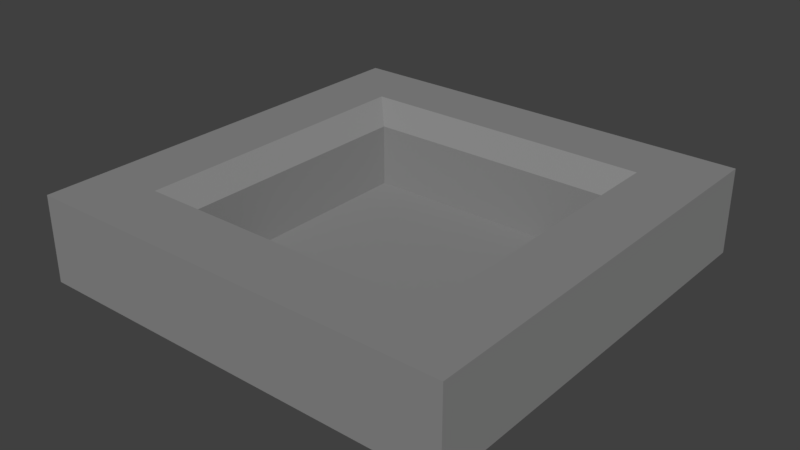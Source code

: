 # Source: End.blend  (saved by Blender 2.78.0; exported with 4.5.12 LTS)
import bpy
from mathutils import Matrix  # noqa: F401  (used for matrix-valued properties, if any)

bpy.ops.wm.read_factory_settings(use_empty=True)
scene = bpy.context.scene
scene.name = 'Scene'

# ---- collections
col_collection_1 = bpy.data.collections.new('Collection 1'); scene.collection.children.link(col_collection_1)

# ---- materials (node trees are filled in below, after node groups)
mat_material = bpy.data.materials.new('Material')
mat_material.alpha_threshold = 0.0
mat_material.use_transparent_shadow = False
mat_material.diffuse_color = (0.8, 0.0, 0.0, 1.0)
mat_material.roughness = 0.5
mat_material_001 = bpy.data.materials.new('Material.001')
mat_material_001.alpha_threshold = 0.0
mat_material_001.use_transparent_shadow = False
mat_material_001.diffuse_color = (0.2529, 0.2529, 0.2529, 1.0)
mat_material_001.roughness = 0.5

# ---- material node trees

# ---- world
world_world = bpy.data.worlds.new('World'); scene.world = world_world
world_world.color = (0.05088, 0.05088, 0.05088)
world_world.use_sun_shadow = False
world_world.sun_shadow_jitter_overblur = 0.0
world_world.cycles.sampling_method = 'MANUAL'

# ---- meshes
me_cube_002 = bpy.data.meshes.new('Cube.002')
me_cube_002.from_pydata([(3.0, -1.669e-06, 0.0), (-3.0, -1.907e-06, 0.0), (3.0, 2.0, 0.0), (-3.0, 2.0, 0.0), (-3.0, 2.0, 2.0), (3.0, 2.0, 2.0), (-5.0, 2.0, 0.0), (-5.0, -1.907e-06, 0.0), (-5.0, 2.0, 2.0), (-5.0, -1.907e-06, 2.0), (-3.0, -6.0, 0.0), (-5.0, -6.0, 0.0), (-5.0, -6.0, 2.0), (-3.0, -8.0, 0.0), (-3.0, -8.0, 2.0), (-5.0, -8.0, 0.0), (-5.0, -8.0, 2.0), (3.0, -6.0, 0.0), (3.0, -8.0, 0.0), (3.0, -8.0, 2.0), (5.0, -6.0, 0.0), (5.0, -6.0, 2.0), (5.0, -8.0, 0.0), (5.0, -8.0, 2.0), (5.0, -1.907e-06, 0.0), (5.0, -1.907e-06, 2.0), (5.0, 2.0, 0.0), (5.0, 2.0, 2.0), (-3.5, 0.5, 2.0), (-3.0, -1.907e-06, 1.5), (3.0, -1.669e-06, 1.5), (3.5, 0.5, 2.0), (-3.5, -6.5, 2.0), (-3.0, -6.0, 1.5), (3.5, -6.5, 2.0), (3.0, -6.0, 1.5)], [], [(1, 3, 2, 0), (28, 4, 8, 9), (17, 35, 30, 0), (28, 9, 12, 32), (2, 3, 4, 5), (6, 7, 9, 8), (1, 0, 30, 29), (3, 1, 7, 6), (4, 3, 6, 8), (12, 11, 15, 16), (7, 1, 10, 11), (1, 29, 33, 10), (9, 7, 11, 12), (13, 14, 16, 15), (32, 14, 19, 34), (14, 13, 18, 19), (11, 10, 13, 15), (18, 17, 20, 22), (13, 10, 17, 18), (34, 19, 23, 21), (10, 33, 35, 17), (20, 21, 23, 22), (19, 18, 22, 23), (20, 17, 0, 24), (21, 20, 24, 25), (32, 12, 16, 14), (31, 25, 27, 5), (2, 5, 27, 26), (34, 21, 25, 31), (25, 24, 26, 27), (24, 0, 2, 26), (29, 30, 31, 28), (28, 32, 33, 29), (32, 34, 35, 33), (30, 35, 34, 31), (28, 31, 5, 4)])
me_cube_002.polygons.foreach_set('material_index', [1, 1, 1, 1, 1, 1, 1, 1, 1, 1, 1, 1, 1, 1, 1, 1, 1, 1, 1, 1, 1, 1, 1, 1, 1, 1, 1, 1, 1, 1, 1, 1, 1, 1, 1, 1])
_uv = me_cube_002.uv_layers.new(name='UVMap')
_uv.uv.foreach_set('vector', [-1.543, 2.55, -1.543, 2.55, 2.539, 2.55, 2.539, 2.55, -1.543, 2.55, -1.543, 2.55, -1.543, 2.55, -1.543, 2.55, -1.543, 2.55, -1.543, 2.55, -1.543, 2.55, -1.543, 2.55, -1.543, 2.55, -1.543, 2.55, -1.543, 2.55, -1.543, 2.55, 2.539, 2.55, -1.543, 2.55, -1.543, 2.55, 2.539, 2.55, -1.543, 2.55, -1.543, 2.55, -1.543, 2.55, -1.543, 2.55, -1.543, 2.55, 2.539, 2.55, 2.539, 2.55, -1.543, 2.55, -1.543, 2.55, -1.543, 2.55, -1.543, 2.55, -1.543, 2.55, -1.543, 2.55, -1.543, 2.55, -1.543, 2.55, -1.543, 2.55, -1.543, 2.55, -1.543, 2.55, -1.543, 2.55, -1.543, 2.55, -1.543, 2.55, -1.543, 2.55, -1.543, 2.55, -1.543, 2.55, -1.543, 2.55, -1.543, 2.55, -1.543, 2.55, -1.543, 2.55, -1.543, 2.55, -1.543, 2.55, -1.543, 2.55, -1.543, 2.55, -1.543, 2.55, -1.543, 2.55, -1.543, 2.55, -1.543, 2.55, -1.543, 2.55, -1.543, 2.55, -1.543, 2.55, -1.543, 2.55, -1.543, 2.55, -1.543, 2.55, -1.543, 2.55, -1.543, 2.55, -1.543, 2.55, -1.543, 2.55, -1.543, 2.55, -1.543, 2.55, -1.543, 2.55, -1.543, 2.55, -1.543, 2.55, -1.543, 2.55, -1.543, 2.55, -1.543, 2.55, -1.543, 2.55, -1.543, 2.55, -1.543, 2.55, -1.543, 2.55, -1.543, 2.55, -1.543, 2.55, -1.543, 2.55, -1.543, 2.55, -1.543, 2.55, -1.543, 2.55, -1.543, 2.55, -1.543, 2.55, -1.543, 2.55, -1.543, 2.55, -1.543, 2.55, -1.543, 2.55, -1.543, 2.55, -1.543, 2.55, -1.543, 2.55, -1.543, 2.55, -1.543, 2.55, -1.543, 2.55, -1.543, 2.55, -1.543, 2.55, -1.543, 2.55, -1.543, 2.55, -1.543, 2.55, -1.543, 2.55, -1.543, 2.55, -1.543, 2.55, -1.543, 2.55, -1.543, 2.55, -1.543, 2.55, -1.543, 2.55, -1.543, 2.55, -1.543, 2.55, -1.543, 2.55, -1.543, 2.55, -1.543, 2.55, -1.543, 2.55, -1.543, 2.55, -1.543, 2.55, -1.543, 2.55, -1.543, 2.55, -1.543, 2.55, -1.543, 2.55, -1.543, 2.55, -1.543, 2.55, -1.543, 2.55, -1.543, 2.55, -1.543, 2.55, 2.539, 2.55, 2.88, 2.55, -1.884, 2.55, -1.543, 2.55, -1.543, 2.55, -1.543, 2.55, -1.543, 2.55, -1.543, 2.55, -1.543, 2.55, -1.543, 2.55, -1.543, 2.55, -1.543, 2.55, -1.543, 2.55, -1.543, 2.55, -1.543, 2.55, -1.884, 2.55, 2.88, 2.55, 2.539, 2.55, -1.543, 2.55])
me_cube_002.materials.append(mat_material)
me_cube_002.materials.append(mat_material_001)
me_cube_002.use_remesh_preserve_volume = False
me_cube_002.use_remesh_preserve_attributes = False
me_cube_002.use_mirror_vertex_groups = False
me_cube_002.update()
me_cube = bpy.data.meshes.new('Cube')
me_cube.from_pydata([(3.0, -6.0, 0.0), (3.0, -1.669e-06, 0.0), (-3.0, -6.0, 0.0), (-3.0, -1.907e-06, 0.0)], [], [(3, 2, 0, 1)])
me_cube.polygons.foreach_set('material_index', [1])
_uv = me_cube.uv_layers.new(name='UVMap')
_uv.uv.foreach_set('vector', [-1.543, 2.55, -1.543, -1.55, 2.539, -1.55, 2.539, 2.55])
me_cube.materials.append(mat_material)
me_cube.materials.append(mat_material_001)
me_cube.use_remesh_preserve_volume = False
me_cube.use_remesh_preserve_attributes = False
me_cube.use_mirror_vertex_groups = False
me_cube.update()

# ---- objects
ob_cube_001 = bpy.data.objects.new('Cube.001', me_cube_002)
ob_cube = bpy.data.objects.new('Cube', me_cube)

# ---- transforms, parenting, visibility, modifiers, constraints
ob_cube_001.location = (0.0, 0.0, 0.0)
ob_cube_001.lineart.crease_threshold = 0.0
ob_cube.location = (0.0, 0.0, 0.0)
ob_cube.lineart.crease_threshold = 0.0

# ---- collection membership
col_collection_1.objects.link(ob_cube_001)
col_collection_1.objects.link(ob_cube)

# ---- scene / render settings (as saved in the file)
scene.frame_start = 1; scene.frame_end = 250; scene.frame_set(174)
scene.render.engine = 'BLENDER_EEVEE_NEXT'
scene.render.image_settings.color_depth = '16'
scene.render.dither_intensity = 0.0
scene.render.film_transparent = True
scene.cycles.use_denoising = False
scene.cycles.samples = 128
scene.cycles.sampling_pattern = 'TABULATED_SOBOL'
scene.cycles.light_sampling_threshold = 0.0
scene.cycles.use_adaptive_sampling = False
scene.cycles.use_light_tree = False
scene.cycles.blur_glossy = 0.0
scene.cycles.sample_clamp_indirect = 0.0
scene.view_settings.view_transform = 'Standard'
bpy.context.view_layer.update()

# ---- added for rendering (the .blend has no active camera and no usable light): camera, sun
cam_auto = bpy.data.cameras.new('AutoCamera')
cam_auto.lens = 50.0
cam_auto.sensor_width = 36.0
cam_auto.clip_end = 1000.0
ob_auto_camera = bpy.data.objects.new('AutoCamera', cam_auto)
scene.collection.objects.link(ob_auto_camera)
ob_auto_camera.location = (13.2148, -18.8578, 11.5719)
ob_auto_camera.rotation_euler = (1.09748, -7.21219e-08, 0.694738)
scene.camera = ob_auto_camera
light_auto_sun = bpy.data.lights.new('AutoSun', 'SUN')
light_auto_sun.energy = 3.0
light_auto_sun.angle = 0.0523599
ob_auto_sun = bpy.data.objects.new('AutoSun', light_auto_sun)
scene.collection.objects.link(ob_auto_sun)
ob_auto_sun.rotation_euler = (0.872665, 0.174533, 0.523599)
bpy.context.view_layer.update()
